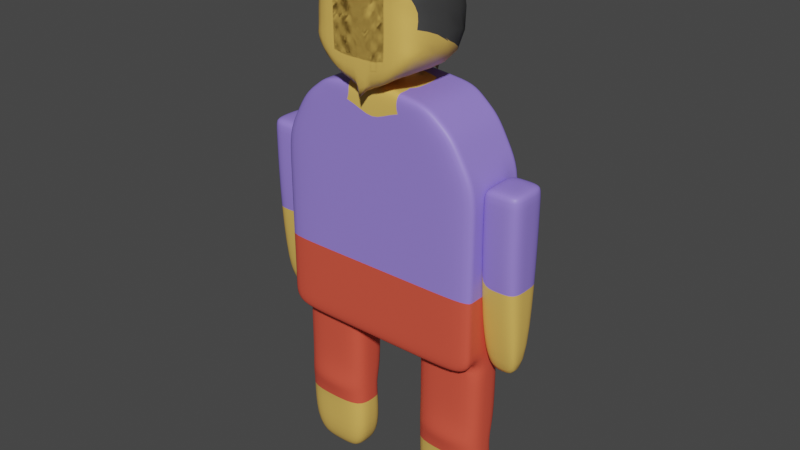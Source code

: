 # Source: HumanV1.blend  (saved by Blender 2.90.8; exported with 4.5.12 LTS)
import bpy
from mathutils import Matrix  # noqa: F401  (used for matrix-valued properties, if any)

bpy.ops.wm.read_factory_settings(use_empty=True)
scene = bpy.context.scene
scene.name = 'Scene'

# ---- collections
col_collection = bpy.data.collections.new('Collection'); scene.collection.children.link(col_collection)

# ---- materials (node trees are filled in below, after node groups)
mat_skin = bpy.data.materials.new('Skin')
mat_skin.alpha_threshold = 0.0
mat_skin.use_transparent_shadow = False
mat_skin.line_color = (0.0, 0.0, 0.0, 1.0)
mat_shirt = bpy.data.materials.new('Shirt')
mat_shirt.use_transparent_shadow = False
mat_pants = bpy.data.materials.new('Pants')
mat_pants.use_transparent_shadow = False
mat_material = bpy.data.materials.new('Material')
mat_material.use_transparent_shadow = False

# ---- material node trees
mat_skin.use_nodes = True; mat_skin.node_tree.nodes.clear()
_N = mat_skin.node_tree.nodes; _L = mat_skin.node_tree.links
n0 = _N.new('ShaderNodeOutputMaterial'); n0.name = 'Material Output'; n0.location = (300, 300)
n1 = _N.new('ShaderNodeBsdfPrincipled'); n1.name = 'Principled BSDF'; n1.location = (10, 300)
n1.distribution = 'GGX'
n1.subsurface_method = 'BURLEY'
n1.inputs[0].default_value = (0.8276, 0.5039, 0.112, 1.0)
n1.inputs[2].default_value = 0.4
n1.inputs[3].default_value = 1.45
n1.inputs[27].default_value = (0.0, 0.0, 0.0, 1.0)
n1.inputs[28].default_value = 1.0
_L.new(n1.outputs[0], n0.inputs[0])
n0.is_active_output = True
mat_shirt.use_nodes = True; mat_shirt.node_tree.nodes.clear()
_N = mat_shirt.node_tree.nodes; _L = mat_shirt.node_tree.links
n0 = _N.new('ShaderNodeBsdfPrincipled'); n0.name = 'Principled BSDF'; n0.location = (10, 300)
n0.distribution = 'GGX'
n0.subsurface_method = 'BURLEY'
n0.inputs[0].default_value = (0.3105, 0.2198, 0.8, 1.0)
n0.inputs[3].default_value = 1.45
n0.inputs[27].default_value = (0.0, 0.0, 0.0, 1.0)
n0.inputs[28].default_value = 1.0
n1 = _N.new('ShaderNodeOutputMaterial'); n1.name = 'Material Output'; n1.location = (300, 300)
_L.new(n0.outputs[0], n1.inputs[0])
n1.is_active_output = True
mat_pants.use_nodes = True; mat_pants.node_tree.nodes.clear()
_N = mat_pants.node_tree.nodes; _L = mat_pants.node_tree.links
n0 = _N.new('ShaderNodeBsdfPrincipled'); n0.name = 'Principled BSDF'; n0.location = (10, 300)
n0.distribution = 'GGX'
n0.subsurface_method = 'BURLEY'
n0.inputs[0].default_value = (0.8, 0.09083, 0.0518, 1.0)
n0.inputs[3].default_value = 1.45
n0.inputs[27].default_value = (0.0, 0.0, 0.0, 1.0)
n0.inputs[28].default_value = 1.0
n1 = _N.new('ShaderNodeOutputMaterial'); n1.name = 'Material Output'; n1.location = (300, 300)
_L.new(n0.outputs[0], n1.inputs[0])
n1.is_active_output = True
mat_material.use_nodes = True; mat_material.node_tree.nodes.clear()
_N = mat_material.node_tree.nodes; _L = mat_material.node_tree.links
n0 = _N.new('ShaderNodeBsdfPrincipled'); n0.name = 'Principled BSDF'; n0.location = (10, 300)
n0.distribution = 'GGX'
n0.subsurface_method = 'BURLEY'
n0.inputs[0].default_value = (0.05591, 0.05591, 0.05591, 1.0)
n0.inputs[3].default_value = 1.45
n0.inputs[27].default_value = (0.0, 0.0, 0.0, 1.0)
n0.inputs[28].default_value = 1.0
n1 = _N.new('ShaderNodeOutputMaterial'); n1.name = 'Material Output'; n1.location = (300, 300)
_L.new(n0.outputs[0], n1.inputs[0])
n1.is_active_output = True

# ---- world
world_world = bpy.data.worlds.new('World'); scene.world = world_world
world_world.use_nodes = True; world_world.node_tree.nodes.clear()
_N = world_world.node_tree.nodes; _L = world_world.node_tree.links
n0 = _N.new('ShaderNodeOutputWorld'); n0.name = 'World Output'; n0.location = (300, 300)
n1 = _N.new('ShaderNodeBackground'); n1.name = 'Background'; n1.location = (10, 300)
n1.inputs[0].default_value = (0.05088, 0.05088, 0.05088, 1.0)
_L.new(n1.outputs[0], n0.inputs[0])
n0.is_active_output = True
world_world.color = (0.05088, 0.05088, 0.05088)
world_world.use_sun_shadow = False
world_world.sun_shadow_jitter_overblur = 0.0

# ---- meshes
me_cube_001 = bpy.data.meshes.new('Cube.001')
me_cube_001.from_pydata([(0.1748, 0.2602, 1.969), (-0.1733, 0.2602, 1.969), (-0.1733, 0.5, 1.167), (0.1748, 0.5, 1.0), (-0.1733, 0.5, 1.0), (-0.1733, 0.5, 0.8005), (0.1748, 0.5, 1.167), (0.1, 0.1667, 0.8005), (0.06502, 0.4412, 0.0), (-0.06352, 0.4412, 0.0), (-0.06352, 0.2254, 0.0), (0.06502, 0.2254, 0.0), (-0.09852, 0.2602, 1.969), (0.1, 0.2602, 1.969), (0.1748, 0.5, 1.667), (0.1748, 0.5, 1.333), (-0.1733, 0.5, 1.667), (-0.1733, 0.5, 1.333), (-0.09852, 0.5, 1.0), (0.1, 0.5, 1.0), (-0.09852, 0.5, 1.333), (0.1, 0.5, 1.333), (-0.09852, 0.5, 1.667), (0.1, 0.5, 1.667), (-0.05667, 0.5, 1.404), (0.05817, 0.5, 1.404), (-0.05667, 0.5, 1.596), (0.05817, 0.5, 1.596), (-0.05667, 0.5, 1.404), (0.05817, 0.5, 1.404), (-0.05667, 0.5, 1.596), (0.05817, 0.5, 1.596), (-0.0443, 0.5, 0.8005), (0.0458, 0.5, 0.8005), (-0.09852, 0.5, 1.667), (0.1, 0.5, 1.667), (0.1748, 0.0, 2.0), (-0.1733, 0.0, 2.0), (-0.1733, 0.0, 1.0), (0.1748, 0.0, 1.333), (0.1748, 0.0, 1.667), (-0.1733, 0.0, 1.333), (-0.1733, 0.0, 1.667), (0.1, 0.0, 2.0), (-0.09852, 0.0, 2.0), (-0.1733, 0.0, 0.8005), (0.1748, 0.0, 0.8005), (-0.09852, 0.0, 0.8005), (0.1, 0.0, 0.8005), (-0.09852, 0.1667, 0.8005), (-0.0443, 0.6661, 0.8005), (0.0458, 0.6661, 0.8005), (-0.09852, 0.6661, 1.667), (0.1, 0.6661, 1.667), (0.1748, 0.3907, 1.865), (-0.1733, 0.3907, 1.865), (-0.09852, 0.3907, 1.865), (0.1, 0.3907, 1.865), (0.1748, 0.0, 1.775), (-0.1733, 0.0, 1.833), (0.1748, 0.5, 0.8005), (0.1748, 0.0, 1.0), (0.1, 0.5, 0.8005), (0.1374, 0.2602, 1.969), (-0.09852, 0.5, 0.8005), (-0.1733, 0.1301, 1.984), (0.1374, 0.5, 1.0), (-0.1733, 0.25, 1.0), (-0.1733, 0.5, 0.9003), (0.0007505, 0.4412, 0.0), (-0.06352, 0.3333, 0.0), (0.06502, 0.3333, 0.0), (0.0007505, 0.2254, 0.0), (0.1, 0.1667, 0.4003), (-0.1359, 0.2602, 1.969), (0.0007505, 0.2602, 1.969), (0.1748, 0.4453, 1.766), (0.1748, 0.5, 1.5), (-0.1733, 0.4453, 1.766), (-0.1733, 0.5, 1.5), (-0.1359, 0.5, 1.0), (0.0007505, 0.5, 1.0), (0.1374, 0.5, 1.333), (-0.1359, 0.5, 1.333), (0.0007505, 0.5, 1.333), (0.1374, 0.5, 1.667), (-0.1359, 0.5, 1.667), (0.0007505, 0.5, 1.667), (-0.09852, 0.5, 1.167), (0.1, 0.5, 1.167), (-0.09852, 0.5, 1.5), (0.1, 0.5, 1.5), (-0.09852, 0.4453, 1.766), (0.1, 0.4453, 1.766), (-0.1733, 0.25, 1.333), (-0.1733, 0.25, 1.667), (0.0007505, 0.5, 1.404), (0.0007505, 0.5, 1.596), (-0.05667, 0.5, 1.5), (0.05817, 0.5, 1.5), (-0.07759, 0.5, 1.368), (0.07909, 0.5, 1.368), (0.07909, 0.5, 1.632), (-0.07759, 0.5, 1.632), (0.0007505, 0.5, 1.404), (0.0007505, 0.5, 1.596), (-0.05667, 0.5, 1.5), (0.05817, 0.5, 1.5), (0.0007505, 0.5, 0.8005), (0.0007505, 0.5, 1.667), (-0.09852, 0.5, 1.234), (0.1, 0.5, 1.234), (-0.07759, 0.5, 1.632), (-0.07759, 0.5, 1.102), (0.07909, 0.5, 1.102), (0.07909, 0.5, 1.632), (0.1748, 0.1301, 1.984), (0.1748, 0.0, 1.167), (0.1748, 0.25, 1.333), (0.1748, 0.25, 1.667), (0.1, 0.1301, 1.984), (-0.09852, 0.1301, 1.984), (0.05328, 0.05458, 2.101), (0.1374, 0.0, 2.0), (-0.1733, 0.0, 1.5), (-0.1733, 0.0, 1.167), (0.1748, 0.0, 1.5), (0.1748, 0.0, 1.75), (-0.1733, 0.0, 1.75), (-0.1359, 0.0, 2.0), (0.1, 0.08333, 0.8005), (0.1374, 0.0, 0.8005), (0.0007505, 0.0, 0.8005), (-0.1359, 0.0, 0.8005), (-0.06187, 0.1667, 0.4003), (-0.1733, 0.0, 0.9003), (0.0007505, 0.6661, 0.8005), (0.0007505, 0.6661, 1.667), (-0.09852, 0.6661, 1.234), (0.1, 0.6661, 1.234), (-0.0443, 0.583, 0.8005), (-0.09852, 0.583, 1.667), (0.0458, 0.583, 0.8005), (0.1, 0.583, 1.667), (0.1748, 0.3255, 1.917), (-0.1733, 0.3255, 1.917), (-0.09852, 0.3255, 1.917), (0.1, 0.3255, 1.917), (0.1748, 0.0, 1.807), (-0.1733, 0.0, 1.917), (0.1748, 0.1953, 1.849), (0.0007505, 0.3907, 1.865), (-0.1359, 0.3907, 1.865), (0.1374, 0.3907, 1.865), (-0.1733, 0.1953, 1.849), (0.1374, 0.5, 0.8005), (0.1748, 0.5, 0.9003), (0.1, 0.25, 0.8005), (0.1, 0.3333, 0.8005), (0.0007505, 0.1667, 0.8005), (0.1748, 0.25, 1.0), (0.1, 0.5, 0.4003), (-0.09852, 0.08333, 0.8005), (0.1748, 0.25, 0.8005), (0.1748, 0.0, 0.9003), (-0.1359, 0.5, 0.8005), (0.0007505, 0.5, 0.8005), (-0.09852, 0.3333, 0.8005), (-0.1733, 0.25, 0.8005), (-0.06187, 0.5, 0.4003), (-0.09852, 0.25, 0.8005), (-0.1733, 0.2227, 1.758), (0.1374, 0.4453, 1.766), (-0.1359, 0.4453, 1.766), (0.0007505, 0.4453, 1.766), (0.1748, 0.2227, 1.758), (0.0007505, 0.6661, 1.234), (0.0007505, 0.583, 1.667), (0.1, 0.583, 1.234), (0.0007505, 0.583, 0.8005), (-0.1733, 0.25, 0.9003), (0.0007505, 0.08333, 0.8005), (-0.1359, 0.1301, 1.984), (0.1748, 0.0981, 1.917), (0.1748, 0.25, 1.167), (0.1748, 0.25, 1.5), (0.1374, 0.1301, 1.984), (0.0007505, 0.5, 1.632), (0.07909, 0.5, 1.367), (0.0007505, 0.5, 1.102), (0.0007505, 0.1301, 1.984), (-0.09852, 0.583, 1.234), (-0.07759, 0.5, 1.367), (-0.07759, 0.5, 1.5), (0.0007505, 0.5, 1.632), (0.07909, 0.5, 1.5), (-0.1733, 0.25, 1.5), (-0.1733, 0.25, 1.167), (0.0007505, 0.3255, 1.917), (-0.1359, 0.3255, 1.917), (0.0007505, 0.5, 1.368), (-0.1359, 0.5, 1.5), (0.0007505, 0.5, 1.167), (-0.1359, 0.5, 1.167), (0.1374, 0.5, 1.5), (0.1374, 0.5, 1.167), (0.1506, 0.3333, 0.4003), (0.0007505, 0.5, 0.4003), (0.0007505, 0.1667, 0.4003), (0.0007505, 0.3333, 0.0), (0.1748, 0.25, 0.9003), (-0.1359, 0.25, 0.8005), (-0.06187, 0.3333, 0.4003), (0.1374, 0.25, 0.8005), (0.1374, 0.3255, 1.917), (-0.1733, 0.1627, 1.917), (0.1374, 0.5, 0.9003), (-0.1359, 0.5, 0.9003), (0.1, 0.5, 0.9003), (0.0007506, 0.5, 0.9003), (-0.09852, 0.5, 0.9003), (-0.05667, 0.5, 1.587), (0.05817, 0.5, 1.587), (-0.09852, 0.5, 1.623), (0.1, 0.5, 1.623), (-0.09852, 0.6661, 1.623), (0.1, 0.6661, 1.623), (0.0007505, 0.6661, 1.623), (0.1, 0.583, 1.623), (0.07909, 0.5, 1.605), (-0.09852, 0.583, 1.623), (-0.07759, 0.5, 1.605), (0.1, 0.1667, 0.485), (-0.09852, 0.1667, 0.485), (0.1, 0.5, 0.485), (-0.09852, 0.5, 0.485), (0.1, 0.3333, 0.485), (0.0007505, 0.5, 0.485), (0.0007505, 0.1667, 0.485), (-0.09852, 0.3333, 0.485), (0.1, 0.5, 0.3372), (-0.06187, 0.5, 0.3372), (0.1, 0.1667, 0.3372), (-0.06187, 0.1667, 0.3372), (0.1, 0.3333, 0.3372), (0.0007505, 0.5, 0.3372), (0.0007505, 0.1667, 0.3372), (-0.06187, 0.3333, 0.3372), (0.1, 0.1667, 0.7091), (-0.09852, 0.1667, 0.7091), (0.1, 0.5, 0.7091), (-0.09852, 0.5, 0.7091), (0.1, 0.3333, 0.7091), (0.0007505, 0.5, 0.7091), (0.0007505, 0.1667, 0.7091), (-0.09852, 0.3333, 0.7091), (0.1, 0.5, 0.1164), (-0.08587, 0.5, 0.1164), (0.1, 0.3333, 0.1164), (0.0007505, 0.5, 0.1164), (0.0007505, 0.1667, 0.1164), (-0.08587, 0.3333, 0.1164), (0.1, 0.1667, 0.1164), (-0.08587, 0.1667, 0.1164), (0.03727, 0.05458, 1.984), (0.03727, 0.0, 2.0), (-0.03577, 0.05458, 1.984), (-0.03577, 0.0, 2.0), (0.0007505, 0.05458, 1.984), (0.05328, 0.0, 2.101), (-0.05178, 0.05458, 2.101), (-0.05178, 0.0, 2.101), (-0.25, -0.2715, 1.943), (0.0007505, 0.05458, 2.101), (0.05328, 0.089, 2.101), (0.05328, 0.0, 2.101), (-0.05178, 0.089, 2.101), (-0.05178, 0.0, 2.101), (0.0007505, 0.0, 2.101), (0.0007505, 0.089, 2.101), (-0.25, -0.2715, 2.608), (-0.25, 0.2715, 1.943), (-0.25, 0.2715, 2.608), (0.25, -0.2715, 2.139), (0.25, -0.2715, 2.479), (0.25, 0.2715, 2.139), (0.25, 0.2715, 2.479), (0.25, 0.2715, 2.285), (0.25, 0.0, 1.962), (0.25, 0.0, 2.543), (0.25, -0.2715, 2.285), (0.25, 0.0, 2.285), (0.25, 0.2715, 2.199), (0.25, 0.09244, 1.943), (0.25, -0.125, 2.543), (0.25, -0.2715, 2.199), (0.25, 0.2715, 2.382), (0.25, -0.09244, 1.943), (0.25, 0.125, 2.543), (0.25, -0.2715, 2.382), (0.25, -0.125, 2.285), (0.25, 0.125, 2.285), (0.25, 0.0, 2.124), (0.25, 0.0, 2.446), (0.25, 0.125, 2.446), (0.25, 0.125, 2.124), (0.25, -0.125, 2.124), (0.25, -0.125, 2.446), (0.01186, 0.2715, 2.212), (-0.01917, -0.2715, 2.215), (-0.25, 0.0, 1.943), (-0.25, 0.0, 2.608)], [], [(215, 65, 1, 145), (214, 63, 0, 144), (5, 68, 217, 165), (213, 131, 48, 157), (255, 167, 64, 251), (211, 165, 64, 170), (210, 164, 46, 163), (209, 71, 11, 72), (260, 263, 10, 72), (259, 256, 8, 69), (258, 262, 11, 71), (205, 82, 15, 6), (204, 85, 14, 77), (203, 83, 20, 88), (202, 84, 21, 89), (201, 86, 22, 90), (200, 100, 24, 96), (199, 74, 12, 146), (198, 75, 13, 147), (197, 94, 17, 2), (196, 95, 16, 79), (195, 101, 25, 99), (194, 102, 27, 97), (193, 103, 26, 98), (231, 112, 34, 223), (230, 141, 52, 225), (43, 120, 264, 265), (189, 113, 32, 108), (188, 114, 33, 111), (187, 115, 35, 109), (186, 120, 43, 123), (185, 119, 40, 126), (184, 117, 61, 160), (183, 116, 36, 148), (182, 65, 37, 129), (181, 130, 48, 132), (180, 68, 5, 168), (95, 171, 78, 16), (179, 140, 50, 136), (178, 142, 51, 139), (177, 143, 53, 137), (227, 225, 52, 137), (175, 150, 58, 127), (174, 151, 57, 93), (173, 152, 56, 92), (172, 153, 54, 76), (171, 154, 55, 78), (42, 128, 171, 95), (128, 59, 154, 171), (85, 172, 76, 14), (23, 93, 172, 85), (93, 57, 153, 172), (86, 173, 92, 22), (16, 78, 173, 86), (78, 55, 152, 173), (87, 174, 93, 23), (22, 92, 174, 87), (92, 56, 151, 174), (119, 175, 127, 40), (14, 76, 175, 119), (76, 54, 150, 175), (226, 227, 137, 53), (51, 136, 176, 139), (136, 50, 138, 176), (141, 177, 137, 52), (34, 109, 177, 141), (109, 35, 143, 177), (228, 178, 139, 226), (224, 111, 178, 228), (111, 33, 142, 178), (142, 179, 136, 51), (33, 108, 179, 142), (108, 32, 140, 179), (135, 180, 168, 45), (38, 67, 180, 135), (67, 4, 68, 180), (162, 181, 132, 47), (49, 159, 181, 162), (159, 7, 130, 181), (121, 182, 129, 44), (12, 74, 182, 121), (74, 1, 65, 182), (150, 183, 148, 58), (54, 144, 183, 150), (144, 0, 116, 183), (6, 184, 160, 3), (15, 118, 184, 6), (118, 39, 117, 184), (118, 185, 126, 39), (15, 77, 185, 118), (77, 14, 119, 185), (116, 186, 123, 36), (0, 63, 186, 116), (63, 13, 120, 186), (112, 187, 109, 34), (30, 105, 187, 112), (105, 31, 115, 187), (229, 188, 111, 224), (222, 107, 188, 229), (107, 29, 114, 188), (114, 189, 108, 33), (29, 104, 189, 114), (104, 28, 113, 189), (120, 190, 268, 264), (13, 75, 190, 120), (75, 12, 121, 190), (140, 191, 138, 50), (32, 110, 191, 140), (223, 34, 141, 230), (113, 192, 110, 32), (28, 106, 192, 113), (221, 30, 112, 231), (100, 193, 98, 24), (20, 90, 193, 100), (90, 22, 103, 193), (103, 194, 97, 26), (22, 87, 194, 103), (87, 23, 102, 194), (102, 195, 99, 27), (23, 91, 195, 102), (91, 21, 101, 195), (94, 196, 79, 17), (41, 124, 196, 94), (124, 42, 95, 196), (67, 197, 2, 4), (38, 125, 197, 67), (125, 41, 94, 197), (151, 198, 147, 57), (56, 146, 198, 151), (146, 12, 75, 198), (152, 199, 146, 56), (55, 145, 199, 152), (145, 1, 74, 199), (101, 200, 96, 25), (21, 84, 200, 101), (84, 20, 100, 200), (83, 201, 90, 20), (17, 79, 201, 83), (79, 16, 86, 201), (81, 202, 89, 19), (18, 88, 202, 81), (88, 20, 84, 202), (80, 203, 88, 18), (4, 2, 203, 80), (2, 17, 83, 203), (82, 204, 77, 15), (21, 91, 204, 82), (91, 23, 85, 204), (66, 205, 6, 3), (19, 89, 205, 66), (89, 21, 82, 205), (256, 258, 71, 8), (234, 236, 206, 161), (236, 232, 73, 206), (257, 259, 69, 9), (235, 237, 207, 169), (237, 234, 161, 207), (262, 260, 72, 11), (232, 238, 208, 73), (238, 233, 134, 208), (70, 209, 72, 10), (9, 69, 209, 70), (69, 8, 71, 209), (156, 210, 163, 60), (3, 160, 210, 156), (160, 61, 164, 210), (133, 211, 170, 47), (45, 168, 211, 133), (168, 5, 165, 211), (247, 212, 169, 241), (243, 134, 212, 247), (249, 49, 167, 255), (155, 213, 157, 62), (60, 163, 213, 155), (163, 46, 131, 213), (153, 214, 144, 54), (57, 147, 214, 153), (147, 13, 63, 214), (154, 215, 145, 55), (59, 149, 215, 154), (149, 37, 65, 215), (165, 217, 220, 64), (155, 216, 156, 60), (216, 218, 19, 66), (156, 216, 66, 3), (217, 68, 4, 80), (64, 220, 219, 166), (166, 219, 218, 62), (62, 218, 216, 155), (19, 218, 219, 81), (81, 219, 220, 18), (18, 220, 217, 80), (106, 221, 231, 192), (110, 223, 230, 191), (31, 222, 229, 115), (115, 229, 224, 35), (35, 224, 228, 143), (143, 228, 226, 53), (139, 176, 227, 226), (176, 138, 225, 227), (191, 230, 225, 138), (192, 231, 223, 110), (134, 233, 239, 212), (254, 249, 233, 238), (248, 254, 238, 232), (253, 250, 234, 237), (251, 253, 237, 235), (252, 248, 232, 236), (250, 252, 236, 234), (212, 239, 235, 169), (263, 243, 247, 261), (261, 247, 241, 257), (73, 208, 246, 242), (169, 207, 245, 241), (161, 206, 244, 240), (206, 73, 242, 244), (207, 161, 240, 245), (208, 134, 243, 246), (62, 158, 252, 250), (158, 7, 248, 252), (64, 166, 253, 251), (166, 62, 250, 253), (7, 159, 254, 248), (159, 49, 249, 254), (233, 249, 255, 239), (239, 255, 251, 235), (70, 261, 257, 9), (10, 263, 261, 70), (242, 246, 260, 262), (241, 245, 259, 257), (240, 244, 258, 256), (244, 242, 262, 258), (245, 240, 256, 259), (246, 243, 263, 260), (264, 268, 273, 122), (265, 264, 122, 269), (190, 121, 266, 268), (121, 44, 267, 266), (122, 273, 279, 274), (269, 122, 274, 275), (266, 267, 271, 270), (268, 266, 270, 273), (279, 276, 277, 278), (274, 279, 278, 275), (270, 271, 277, 276), (273, 270, 276, 279), (310, 311, 282, 281), (281, 308, 287, 292, 285), (307, 294, 284, 299), (283, 295, 290, 309, 272), (281, 285, 293, 288, 297, 283, 272, 310), (286, 282, 311, 289, 298), (306, 300, 290, 295), (305, 301, 291, 302), (304, 298, 289, 303), (301, 304, 303, 291), (287, 296, 304, 301), (296, 286, 298, 304), (293, 305, 302, 288), (285, 292, 305, 293), (292, 287, 301, 305), (297, 306, 295, 283), (288, 302, 306, 297), (302, 291, 300, 306), (300, 307, 299, 290), (291, 303, 307, 300), (303, 289, 294, 307), (287, 308, 281, 282, 286, 296), (272, 309, 290, 299, 284, 280), (272, 280, 311, 310), (289, 311, 280, 284, 294)])
me_cube_001.polygons.foreach_set('use_smooth', [True] * 271)
me_cube_001.polygons.foreach_set('material_index', [1, 1, 2, 2, 2, 2, 2, 0, 0, 0, 0, 1, 1, 1, 1, 1, 1, 1, 1, 1, 1, 1, 1, 1, 1, 1, 0, 0, 0, 1, 0, 1, 2, 0, 1, 2, 2, 1, 0, 0, 1, 1, 1, 1, 1, 1, 1, 1, 1, 1, 1, 1, 1, 1, 1, 1, 1, 1, 1, 1, 1, 1, 0, 0, 1, 1, 1, 1, 1, 0, 0, 0, 0, 2, 2, 2, 2, 2, 2, 1, 1, 1, 1, 1, 1, 2, 1, 1, 1, 1, 1, 0, 1, 1, 1, 1, 1, 1, 1, 0, 0, 0, 0, 0, 1, 1, 0, 0, 1, 0, 0, 1, 1, 1, 1, 1, 1, 1, 1, 1, 1, 1, 1, 1, 2, 2, 1, 1, 1, 1, 1, 1, 1, 1, 1, 1, 1, 1, 1, 2, 2, 1, 2, 2, 1, 1, 1, 1, 2, 2, 1, 0, 2, 2, 0, 2, 2, 0, 2, 2, 0, 0, 0, 2, 2, 2, 2, 2, 2, 2, 2, 2, 2, 2, 2, 1, 1, 1, 1, 1, 1, 2, 2, 2, 2, 2, 2, 2, 2, 2, 2, 2, 1, 1, 1, 1, 1, 1, 1, 1, 1, 1, 2, 2, 2, 2, 2, 2, 2, 2, 0, 0, 2, 2, 2, 2, 2, 2, 2, 2, 2, 2, 2, 2, 2, 2, 0, 0, 0, 0, 0, 0, 0, 0, 0, 0, 0, 0, 0, 0, 0, 0, 0, 0, 0, 0, 3, 0, 3, 0, 0, 3, 0, 0, 3, 0, 0, 3, 0, 0, 0, 0, 0, 0, 0, 0, 3, 3, 3, 3, 3])
_uv = me_cube_001.uv_layers.new(name='UVMap')
_uv.uv.foreach_set('vector', [0.6146, 0.1875, 0.625, 0.1875, 0.625, 0.25, 0.6146, 0.25, 0.6146, 0.4583, 0.625, 0.4583, 0.625, 0.5, 0.6146, 0.5, 0.375, 0.25, 0.4375, 0.25, 0.4375, 0.2917, 0.375, 0.2917, 0.5417, 0.5625, 0.5417, 0.625, 0.5417, 0.625, 0.5417, 0.5625, 0.2917, 0.4583, 0.2917, 0.4583, 0.375, 0.3333, 0.375, 0.3333, 0.5, 0.1875, 0.5, 0.25, 0.5, 0.25, 0.5, 0.1875, 0.5417, 0.5625, 0.5417, 0.625, 0.5417, 0.625, 0.5417, 0.5625, 0.25, 0.5417, 0.2917, 0.5417, 0.2917, 0.5833, 0.25, 0.5833, 0.25, 0.5833, 0.2083, 0.5833, 0.2083, 0.5833, 0.25, 0.5833, 0.375, 0.375, 0.375, 0.4167, 0.375, 0.4167, 0.375, 0.375, 0.2917, 0.5417, 0.2917, 0.5833, 0.2917, 0.5833, 0.2917, 0.5417, 0.5208, 0.4583, 0.5417, 0.4583, 0.5417, 0.5, 0.5208, 0.5, 0.5625, 0.4583, 0.5833, 0.4583, 0.5833, 0.5, 0.5625, 0.5, 0.5208, 0.2917, 0.5417, 0.2917, 0.5417, 0.3333, 0.5208, 0.3333, 0.5208, 0.375, 0.5417, 0.375, 0.5417, 0.4167, 0.5208, 0.4167, 0.5625, 0.2917, 0.5833, 0.2917, 0.5833, 0.3333, 0.5625, 0.3333, 0.5417, 0.375, 0.5417, 0.3333, 0.5417, 0.3333, 0.5417, 0.375, 0.6146, 0.2917, 0.625, 0.2917, 0.625, 0.3333, 0.6146, 0.3333, 0.6146, 0.375, 0.625, 0.375, 0.625, 0.4167, 0.6146, 0.4167, 0.5208, 0.1875, 0.5417, 0.1875, 0.5417, 0.25, 0.5208, 0.25, 0.5625, 0.1875, 0.5833, 0.1875, 0.5833, 0.25, 0.5625, 0.25, 0.5625, 0.4167, 0.5417, 0.4167, 0.5417, 0.4167, 0.5625, 0.4167, 0.5833, 0.375, 0.5833, 0.4167, 0.5833, 0.4167, 0.5833, 0.375, 0.5625, 0.3333, 0.5833, 0.3333, 0.5833, 0.3333, 0.5625, 0.3333, 0.5812, 0.3333, 0.5833, 0.3333, 0.5833, 0.3333, 0.5812, 0.3333, 0.5812, 0.3333, 0.5833, 0.3333, 0.5833, 0.3333, 0.5812, 0.3333, 0.7083, 0.625, 0.7083, 0.5625, 0.7083, 0.5625, 0.7083, 0.625, 0.5417, 0.375, 0.5417, 0.3333, 0.5417, 0.3333, 0.5417, 0.375, 0.5625, 0.4167, 0.5417, 0.4167, 0.5417, 0.4167, 0.5625, 0.4167, 0.5833, 0.375, 0.5833, 0.4167, 0.5833, 0.4167, 0.5833, 0.375, 0.6667, 0.5625, 0.7083, 0.5625, 0.7083, 0.625, 0.6667, 0.625, 0.5625, 0.5625, 0.5833, 0.5625, 0.5833, 0.625, 0.5625, 0.625, 0.5417, 0.5625, 0.5417, 0.625, 0.5417, 0.625, 0.5417, 0.5625, 0.6146, 0.5625, 0.625, 0.5625, 0.625, 0.625, 0.6146, 0.625, 0.8333, 0.5625, 0.875, 0.5625, 0.875, 0.625, 0.8333, 0.625, 0.25, 0.6042, 0.2917, 0.6042, 0.2917, 0.625, 0.25, 0.625, 0.5, 0.1875, 0.5, 0.25, 0.5, 0.25, 0.5, 0.1875, 0.5833, 0.1875, 0.5938, 0.1875, 0.5938, 0.25, 0.5833, 0.25, 0.5417, 0.375, 0.5417, 0.3333, 0.5417, 0.3333, 0.5417, 0.375, 0.5625, 0.4167, 0.5417, 0.4167, 0.5417, 0.4167, 0.5625, 0.4167, 0.5833, 0.375, 0.5833, 0.4167, 0.5833, 0.4167, 0.5833, 0.375, 0.5812, 0.375, 0.5812, 0.3333, 0.5833, 0.3333, 0.5833, 0.375, 0.5938, 0.5625, 0.6042, 0.5625, 0.6042, 0.625, 0.5938, 0.625, 0.5938, 0.375, 0.6042, 0.375, 0.6042, 0.4167, 0.5938, 0.4167, 0.5938, 0.2917, 0.6042, 0.2917, 0.6042, 0.3333, 0.5938, 0.3333, 0.5938, 0.4583, 0.6042, 0.4583, 0.6042, 0.5, 0.5938, 0.5, 0.5938, 0.1875, 0.6042, 0.1875, 0.6042, 0.25, 0.5938, 0.25, 0.5833, 0.125, 0.5938, 0.125, 0.5938, 0.1875, 0.5833, 0.1875, 0.5938, 0.125, 0.6042, 0.125, 0.6042, 0.1875, 0.5938, 0.1875, 0.5833, 0.4583, 0.5938, 0.4583, 0.5938, 0.5, 0.5833, 0.5, 0.5833, 0.4167, 0.5938, 0.4167, 0.5938, 0.4583, 0.5833, 0.4583, 0.5938, 0.4167, 0.6042, 0.4167, 0.6042, 0.4583, 0.5938, 0.4583, 0.5833, 0.2917, 0.5938, 0.2917, 0.5938, 0.3333, 0.5833, 0.3333, 0.5833, 0.25, 0.5938, 0.25, 0.5938, 0.2917, 0.5833, 0.2917, 0.5938, 0.25, 0.6042, 0.25, 0.6042, 0.2917, 0.5938, 0.2917, 0.5833, 0.375, 0.5938, 0.375, 0.5938, 0.4167, 0.5833, 0.4167, 0.5833, 0.3333, 0.5938, 0.3333, 0.5938, 0.375, 0.5833, 0.375, 0.5938, 0.3333, 0.6042, 0.3333, 0.6042, 0.375, 0.5938, 0.375, 0.5833, 0.5625, 0.5938, 0.5625, 0.5938, 0.625, 0.5833, 0.625, 0.5833, 0.5, 0.5938, 0.5, 0.5938, 0.5625, 0.5833, 0.5625, 0.5938, 0.5, 0.6042, 0.5, 0.6042, 0.5625, 0.5938, 0.5625, 0.5812, 0.4167, 0.5812, 0.375, 0.5833, 0.375, 0.5833, 0.4167, 0.5417, 0.4167, 0.5417, 0.375, 0.5625, 0.375, 0.5625, 0.4167, 0.5417, 0.375, 0.5417, 0.3333, 0.5625, 0.3333, 0.5625, 0.375, 0.5833, 0.3333, 0.5833, 0.375, 0.5833, 0.375, 0.5833, 0.3333, 0.5833, 0.3333, 0.5833, 0.375, 0.5833, 0.375, 0.5833, 0.3333, 0.5833, 0.375, 0.5833, 0.4167, 0.5833, 0.4167, 0.5833, 0.375, 0.5812, 0.4167, 0.5625, 0.4167, 0.5625, 0.4167, 0.5812, 0.4167, 0.5812, 0.4167, 0.5625, 0.4167, 0.5625, 0.4167, 0.5812, 0.4167, 0.5625, 0.4167, 0.5417, 0.4167, 0.5417, 0.4167, 0.5625, 0.4167, 0.5417, 0.4167, 0.5417, 0.375, 0.5417, 0.375, 0.5417, 0.4167, 0.5417, 0.4167, 0.5417, 0.375, 0.5417, 0.375, 0.5417, 0.4167, 0.5417, 0.375, 0.5417, 0.3333, 0.5417, 0.3333, 0.5417, 0.375, 0.5, 0.125, 0.5, 0.1875, 0.5, 0.1875, 0.5, 0.125, 0.5, 0.125, 0.5, 0.1875, 0.5, 0.1875, 0.5, 0.125, 0.5, 0.1875, 0.5, 0.25, 0.5, 0.25, 0.5, 0.1875, 0.2083, 0.6042, 0.25, 0.6042, 0.25, 0.625, 0.2083, 0.625, 0.2083, 0.5833, 0.25, 0.5833, 0.25, 0.6042, 0.2083, 0.6042, 0.25, 0.5833, 0.2917, 0.5833, 0.2917, 0.6042, 0.25, 0.6042, 0.7917, 0.5625, 0.8333, 0.5625, 0.8333, 0.625, 0.7917, 0.625, 0.7917, 0.5, 0.8333, 0.5, 0.8333, 0.5625, 0.7917, 0.5625, 0.8333, 0.5, 0.875, 0.5, 0.875, 0.5625, 0.8333, 0.5625, 0.6042, 0.5625, 0.6146, 0.5625, 0.6146, 0.625, 0.6042, 0.625, 0.6042, 0.5, 0.6146, 0.5, 0.6146, 0.5625, 0.6042, 0.5625, 0.6146, 0.5, 0.625, 0.5, 0.625, 0.5625, 0.6146, 0.5625, 0.5417, 0.5, 0.5417, 0.5625, 0.5417, 0.5625, 0.5417, 0.5, 0.5417, 0.5, 0.5417, 0.5625, 0.5417, 0.5625, 0.5417, 0.5, 0.5417, 0.5625, 0.5417, 0.625, 0.5417, 0.625, 0.5417, 0.5625, 0.5417, 0.5625, 0.5625, 0.5625, 0.5625, 0.625, 0.5417, 0.625, 0.5417, 0.5, 0.5625, 0.5, 0.5625, 0.5625, 0.5417, 0.5625, 0.5625, 0.5, 0.5833, 0.5, 0.5833, 0.5625, 0.5625, 0.5625, 0.625, 0.5625, 0.6667, 0.5625, 0.6667, 0.625, 0.625, 0.625, 0.625, 0.5, 0.6667, 0.5, 0.6667, 0.5625, 0.625, 0.5625, 0.6667, 0.5, 0.7083, 0.5, 0.7083, 0.5625, 0.6667, 0.5625, 0.5833, 0.3333, 0.5833, 0.375, 0.5833, 0.375, 0.5833, 0.3333, 0.5833, 0.3333, 0.5833, 0.375, 0.5833, 0.375, 0.5833, 0.3333, 0.5833, 0.375, 0.5833, 0.4167, 0.5833, 0.4167, 0.5833, 0.375, 0.5812, 0.4167, 0.5625, 0.4167, 0.5625, 0.4167, 0.5812, 0.4167, 0.5812, 0.4167, 0.5625, 0.4167, 0.5625, 0.4167, 0.5812, 0.4167, 0.5625, 0.4167, 0.5417, 0.4167, 0.5417, 0.4167, 0.5625, 0.4167, 0.5417, 0.4167, 0.5417, 0.375, 0.5417, 0.375, 0.5417, 0.4167, 0.5417, 0.4167, 0.5417, 0.375, 0.5417, 0.375, 0.5417, 0.4167, 0.5417, 0.375, 0.5417, 0.3333, 0.5417, 0.3333, 0.5417, 0.375, 0.7083, 0.5625, 0.75, 0.5625, 0.75, 0.5625, 0.7083, 0.5625, 0.7083, 0.5, 0.75, 0.5, 0.75, 0.5625, 0.7083, 0.5625, 0.75, 0.5, 0.7917, 0.5, 0.7917, 0.5625, 0.75, 0.5625, 0.5417, 0.3333, 0.5625, 0.3333, 0.5625, 0.3333, 0.5417, 0.3333, 0.5417, 0.3333, 0.5625, 0.3333, 0.5625, 0.3333, 0.5417, 0.3333, 0.5812, 0.3333, 0.5833, 0.3333, 0.5833, 0.3333, 0.5812, 0.3333, 0.5417, 0.3333, 0.5625, 0.3333, 0.5625, 0.3333, 0.5417, 0.3333, 0.5417, 0.3333, 0.5625, 0.3333, 0.5625, 0.3333, 0.5417, 0.3333, 0.5812, 0.3333, 0.5833, 0.3333, 0.5833, 0.3333, 0.5812, 0.3333, 0.5417, 0.3333, 0.5625, 0.3333, 0.5625, 0.3333, 0.5417, 0.3333, 0.5417, 0.3333, 0.5625, 0.3333, 0.5625, 0.3333, 0.5417, 0.3333, 0.5625, 0.3333, 0.5833, 0.3333, 0.5833, 0.3333, 0.5625, 0.3333, 0.5833, 0.3333, 0.5833, 0.375, 0.5833, 0.375, 0.5833, 0.3333, 0.5833, 0.3333, 0.5833, 0.375, 0.5833, 0.375, 0.5833, 0.3333, 0.5833, 0.375, 0.5833, 0.4167, 0.5833, 0.4167, 0.5833, 0.375, 0.5833, 0.4167, 0.5625, 0.4167, 0.5625, 0.4167, 0.5833, 0.4167, 0.5833, 0.4167, 0.5625, 0.4167, 0.5625, 0.4167, 0.5833, 0.4167, 0.5625, 0.4167, 0.5417, 0.4167, 0.5417, 0.4167, 0.5625, 0.4167, 0.5417, 0.1875, 0.5625, 0.1875, 0.5625, 0.25, 0.5417, 0.25, 0.5417, 0.125, 0.5625, 0.125, 0.5625, 0.1875, 0.5417, 0.1875, 0.5625, 0.125, 0.5833, 0.125, 0.5833, 0.1875, 0.5625, 0.1875, 0.5, 0.1875, 0.5208, 0.1875, 0.5208, 0.25, 0.5, 0.25, 0.5, 0.125, 0.5208, 0.125, 0.5208, 0.1875, 0.5, 0.1875, 0.5208, 0.125, 0.5417, 0.125, 0.5417, 0.1875, 0.5208, 0.1875, 0.6042, 0.375, 0.6146, 0.375, 0.6146, 0.4167, 0.6042, 0.4167, 0.6042, 0.3333, 0.6146, 0.3333, 0.6146, 0.375, 0.6042, 0.375, 0.6146, 0.3333, 0.625, 0.3333, 0.625, 0.375, 0.6146, 0.375, 0.6042, 0.2917, 0.6146, 0.2917, 0.6146, 0.3333, 0.6042, 0.3333, 0.6042, 0.25, 0.6146, 0.25, 0.6146, 0.2917, 0.6042, 0.2917, 0.6146, 0.25, 0.625, 0.25, 0.625, 0.2917, 0.6146, 0.2917, 0.5417, 0.4167, 0.5417, 0.375, 0.5417, 0.375, 0.5417, 0.4167, 0.5417, 0.4167, 0.5417, 0.375, 0.5417, 0.375, 0.5417, 0.4167, 0.5417, 0.375, 0.5417, 0.3333, 0.5417, 0.3333, 0.5417, 0.375, 0.5417, 0.2917, 0.5625, 0.2917, 0.5625, 0.3333, 0.5417, 0.3333, 0.5417, 0.25, 0.5625, 0.25, 0.5625, 0.2917, 0.5417, 0.2917, 0.5625, 0.25, 0.5833, 0.25, 0.5833, 0.2917, 0.5625, 0.2917, 0.5, 0.375, 0.5208, 0.375, 0.5208, 0.4167, 0.5, 0.4167, 0.5, 0.3333, 0.5208, 0.3333, 0.5208, 0.375, 0.5, 0.375, 0.5208, 0.3333, 0.5417, 0.3333, 0.5417, 0.375, 0.5208, 0.375, 0.5, 0.2917, 0.5208, 0.2917, 0.5208, 0.3333, 0.5, 0.3333, 0.5, 0.25, 0.5208, 0.25, 0.5208, 0.2917, 0.5, 0.2917, 0.5208, 0.25, 0.5417, 0.25, 0.5417, 0.2917, 0.5208, 0.2917, 0.5417, 0.4583, 0.5625, 0.4583, 0.5625, 0.5, 0.5417, 0.5, 0.5417, 0.4167, 0.5625, 0.4167, 0.5625, 0.4583, 0.5417, 0.4583, 0.5625, 0.4167, 0.5833, 0.4167, 0.5833, 0.4583, 0.5625, 0.4583, 0.5, 0.4583, 0.5208, 0.4583, 0.5208, 0.5, 0.5, 0.5, 0.5, 0.4167, 0.5208, 0.4167, 0.5208, 0.4583, 0.5, 0.4583, 0.5208, 0.4167, 0.5417, 0.4167, 0.5417, 0.4583, 0.5208, 0.4583, 0.2917, 0.5, 0.2917, 0.5417, 0.2917, 0.5417, 0.2917, 0.5, 0.2917, 0.5, 0.2917, 0.5417, 0.2917, 0.5417, 0.2917, 0.5, 0.2917, 0.5417, 0.2917, 0.5833, 0.2917, 0.5833, 0.2917, 0.5417, 0.375, 0.3333, 0.375, 0.375, 0.375, 0.375, 0.375, 0.3333, 0.375, 0.3333, 0.375, 0.375, 0.375, 0.375, 0.375, 0.3333, 0.375, 0.375, 0.375, 0.4167, 0.375, 0.4167, 0.375, 0.375, 0.2917, 0.5833, 0.25, 0.5833, 0.25, 0.5833, 0.2917, 0.5833, 0.2917, 0.5833, 0.25, 0.5833, 0.25, 0.5833, 0.2917, 0.5833, 0.25, 0.5833, 0.2083, 0.5833, 0.2083, 0.5833, 0.25, 0.5833, 0.2083, 0.5417, 0.25, 0.5417, 0.25, 0.5833, 0.2083, 0.5833, 0.2083, 0.5, 0.25, 0.5, 0.25, 0.5417, 0.2083, 0.5417, 0.25, 0.5, 0.2917, 0.5, 0.2917, 0.5417, 0.25, 0.5417, 0.5417, 0.5, 0.5417, 0.5625, 0.5417, 0.5625, 0.5417, 0.5, 0.5417, 0.5, 0.5417, 0.5625, 0.5417, 0.5625, 0.5417, 0.5, 0.5417, 0.5625, 0.5417, 0.625, 0.5417, 0.625, 0.5417, 0.5625, 0.5, 0.125, 0.5, 0.1875, 0.5, 0.1875, 0.5, 0.125, 0.5, 0.125, 0.5, 0.1875, 0.5, 0.1875, 0.5, 0.125, 0.5, 0.1875, 0.5, 0.25, 0.5, 0.25, 0.5, 0.1875, 0.2917, 0.4583, 0.2917, 0.4583, 0.375, 0.3333, 0.375, 0.3333, 0.2083, 0.5833, 0.2083, 0.5833, 0.2917, 0.4583, 0.2917, 0.4583, 0.2083, 0.5833, 0.2083, 0.5833, 0.2917, 0.4583, 0.2917, 0.4583, 0.5417, 0.5, 0.5417, 0.5625, 0.5417, 0.5625, 0.5417, 0.5, 0.5417, 0.5, 0.5417, 0.5625, 0.5417, 0.5625, 0.5417, 0.5, 0.5417, 0.5625, 0.5417, 0.625, 0.5417, 0.625, 0.5417, 0.5625, 0.6042, 0.4583, 0.6146, 0.4583, 0.6146, 0.5, 0.6042, 0.5, 0.6042, 0.4167, 0.6146, 0.4167, 0.6146, 0.4583, 0.6042, 0.4583, 0.6146, 0.4167, 0.625, 0.4167, 0.625, 0.4583, 0.6146, 0.4583, 0.6042, 0.1875, 0.6146, 0.1875, 0.6146, 0.25, 0.6042, 0.25, 0.6042, 0.125, 0.6146, 0.125, 0.6146, 0.1875, 0.6042, 0.1875, 0.6146, 0.125, 0.625, 0.125, 0.625, 0.1875, 0.6146, 0.1875, 0.375, 0.2917, 0.4375, 0.2917, 0.4375, 0.3145, 0.375, 0.3333, 0.375, 0.4583, 0.4375, 0.4583, 0.4062, 0.5, 0.375, 0.5, 0.4375, 0.4583, 0.4375, 0.4355, 0.5, 0.4167, 0.5, 0.4583, 0.4062, 0.5, 0.4375, 0.4583, 0.5, 0.4583, 0.5, 0.5, 0.4375, 0.2917, 0.4375, 0.25, 0.5, 0.25, 0.5, 0.2917, 0.375, 0.3333, 0.4375, 0.3145, 0.4375, 0.375, 0.375, 0.375, 0.375, 0.375, 0.4375, 0.375, 0.4375, 0.4355, 0.375, 0.4167, 0.375, 0.4167, 0.4375, 0.4355, 0.4375, 0.4583, 0.375, 0.4583, 0.5, 0.4167, 0.4375, 0.4355, 0.4375, 0.375, 0.5, 0.375, 0.5, 0.375, 0.4375, 0.375, 0.4375, 0.3145, 0.5, 0.3333, 0.5, 0.3333, 0.4375, 0.3145, 0.4375, 0.2917, 0.5, 0.2917, 0.5625, 0.3333, 0.5812, 0.3333, 0.5812, 0.3333, 0.5625, 0.3333, 0.5625, 0.3333, 0.5812, 0.3333, 0.5812, 0.3333, 0.5625, 0.3333, 0.5833, 0.4167, 0.5812, 0.4167, 0.5812, 0.4167, 0.5833, 0.4167, 0.5833, 0.4167, 0.5812, 0.4167, 0.5812, 0.4167, 0.5833, 0.4167, 0.5833, 0.4167, 0.5812, 0.4167, 0.5812, 0.4167, 0.5833, 0.4167, 0.5833, 0.4167, 0.5812, 0.4167, 0.5812, 0.4167, 0.5833, 0.4167, 0.5625, 0.4167, 0.5625, 0.375, 0.5812, 0.375, 0.5812, 0.4167, 0.5625, 0.375, 0.5625, 0.3333, 0.5812, 0.3333, 0.5812, 0.375, 0.5625, 0.3333, 0.5812, 0.3333, 0.5812, 0.3333, 0.5625, 0.3333, 0.5625, 0.3333, 0.5812, 0.3333, 0.5812, 0.3333, 0.5625, 0.3333, 0.2083, 0.5833, 0.2083, 0.5833, 0.2917, 0.4583, 0.2917, 0.4583, 0.25, 0.5833, 0.2083, 0.5833, 0.2083, 0.5833, 0.25, 0.5833, 0.2917, 0.5833, 0.25, 0.5833, 0.25, 0.5833, 0.2917, 0.5833, 0.375, 0.375, 0.375, 0.4167, 0.375, 0.4167, 0.375, 0.375, 0.375, 0.3333, 0.375, 0.375, 0.375, 0.375, 0.375, 0.3333, 0.2917, 0.5417, 0.2917, 0.5833, 0.2917, 0.5833, 0.2917, 0.5417, 0.2917, 0.5, 0.2917, 0.5417, 0.2917, 0.5417, 0.2917, 0.5, 0.2917, 0.4583, 0.2917, 0.4583, 0.375, 0.3333, 0.375, 0.3333, 0.2083, 0.5833, 0.2083, 0.5833, 0.2917, 0.4583, 0.2917, 0.4583, 0.2917, 0.4583, 0.2917, 0.4583, 0.375, 0.3333, 0.375, 0.3333, 0.2917, 0.5833, 0.25, 0.5833, 0.25, 0.5833, 0.2917, 0.5833, 0.375, 0.3333, 0.375, 0.375, 0.375, 0.375, 0.375, 0.3333, 0.2917, 0.5, 0.2917, 0.5417, 0.2917, 0.5417, 0.2917, 0.5, 0.2917, 0.5417, 0.2917, 0.5833, 0.2917, 0.5833, 0.2917, 0.5417, 0.375, 0.375, 0.375, 0.4167, 0.375, 0.4167, 0.375, 0.375, 0.25, 0.5833, 0.2083, 0.5833, 0.2083, 0.5833, 0.25, 0.5833, 0.2917, 0.5, 0.2917, 0.5417, 0.2917, 0.5417, 0.2917, 0.5, 0.2917, 0.5417, 0.2917, 0.5833, 0.2917, 0.5833, 0.2917, 0.5417, 0.375, 0.3333, 0.375, 0.375, 0.375, 0.375, 0.375, 0.3333, 0.375, 0.375, 0.375, 0.4167, 0.375, 0.4167, 0.375, 0.375, 0.2917, 0.5833, 0.25, 0.5833, 0.25, 0.5833, 0.2917, 0.5833, 0.25, 0.5833, 0.2083, 0.5833, 0.2083, 0.5833, 0.25, 0.5833, 0.2083, 0.5833, 0.2083, 0.5833, 0.2917, 0.4583, 0.2917, 0.4583, 0.2917, 0.4583, 0.2917, 0.4583, 0.375, 0.3333, 0.375, 0.3333, 0.2917, 0.4583, 0.2917, 0.4583, 0.375, 0.3333, 0.375, 0.3333, 0.2083, 0.5833, 0.2083, 0.5833, 0.2917, 0.4583, 0.2917, 0.4583, 0.2917, 0.5833, 0.25, 0.5833, 0.25, 0.5833, 0.2917, 0.5833, 0.375, 0.3333, 0.375, 0.375, 0.375, 0.375, 0.375, 0.3333, 0.2917, 0.5, 0.2917, 0.5417, 0.2917, 0.5417, 0.2917, 0.5, 0.2917, 0.5417, 0.2917, 0.5833, 0.2917, 0.5833, 0.2917, 0.5417, 0.375, 0.375, 0.375, 0.4167, 0.375, 0.4167, 0.375, 0.375, 0.25, 0.5833, 0.2083, 0.5833, 0.2083, 0.5833, 0.25, 0.5833, 0.7083, 0.5625, 0.75, 0.5625, 0.75, 0.5625, 0.7083, 0.5625, 0.7083, 0.625, 0.7083, 0.5625, 0.7083, 0.5625, 0.7083, 0.625, 0.75, 0.5625, 0.7917, 0.5625, 0.7917, 0.5625, 0.75, 0.5625, 0.7917, 0.5625, 0.7917, 0.625, 0.7917, 0.625, 0.7917, 0.5625, 0.7083, 0.5625, 0.75, 0.5625, 0.75, 0.5625, 0.7083, 0.5625, 0.7083, 0.625, 0.7083, 0.5625, 0.7083, 0.5625, 0.7083, 0.625, 0.7917, 0.5625, 0.7917, 0.625, 0.7917, 0.625, 0.7917, 0.5625, 0.75, 0.5625, 0.7917, 0.5625, 0.7917, 0.5625, 0.75, 0.5625, 0.75, 0.5625, 0.7917, 0.5625, 0.7917, 0.625, 0.75, 0.625, 0.7083, 0.5625, 0.75, 0.5625, 0.75, 0.625, 0.7083, 0.625, 0.7917, 0.5625, 0.7917, 0.625, 0.7917, 0.625, 0.7917, 0.5625, 0.75, 0.5625, 0.7917, 0.5625, 0.7917, 0.5625, 0.75, 0.5625, 0.375, 0.125, 0.625, 0.125, 0.625, 0.25, 0.375, 0.25, 0.375, 0.25, 0.459, 0.3809, 0.5, 0.5, 0.4375, 0.5, 0.375, 0.5, 0.5625, 0.6875, 0.625, 0.6875, 0.625, 0.75, 0.5625, 0.75, 0.375, 0.75, 0.4375, 0.75, 0.5, 0.75, 0.4631, 0.8846, 0.375, 1.0, 0.125, 0.5, 0.375, 0.5, 0.375, 0.5625, 0.375, 0.625, 0.375, 0.6875, 0.375, 0.75, 0.125, 0.75, 0.125, 0.625, 0.625, 0.5, 0.875, 0.5, 0.875, 0.625, 0.625, 0.625, 0.625, 0.5625, 0.4375, 0.6875, 0.5, 0.6875, 0.5, 0.75, 0.4375, 0.75, 0.4375, 0.5625, 0.5, 0.5625, 0.5, 0.625, 0.4375, 0.625, 0.5625, 0.5625, 0.625, 0.5625, 0.625, 0.625, 0.5625, 0.625, 0.5, 0.5625, 0.5625, 0.5625, 0.5625, 0.625, 0.5, 0.625, 0.5, 0.5, 0.5625, 0.5, 0.5625, 0.5625, 0.5, 0.5625, 0.5625, 0.5, 0.625, 0.5, 0.625, 0.5625, 0.5625, 0.5625, 0.375, 0.5625, 0.4375, 0.5625, 0.4375, 0.625, 0.375, 0.625, 0.375, 0.5, 0.4375, 0.5, 0.4375, 0.5625, 0.375, 0.5625, 0.4375, 0.5, 0.5, 0.5, 0.5, 0.5625, 0.4375, 0.5625, 0.375, 0.6875, 0.4375, 0.6875, 0.4375, 0.75, 0.375, 0.75, 0.375, 0.625, 0.4375, 0.625, 0.4375, 0.6875, 0.375, 0.6875, 0.4375, 0.625, 0.5, 0.625, 0.5, 0.6875, 0.4375, 0.6875, 0.5, 0.6875, 0.5625, 0.6875, 0.5625, 0.75, 0.5, 0.75, 0.5, 0.625, 0.5625, 0.625, 0.5625, 0.6875, 0.5, 0.6875, 0.5625, 0.625, 0.625, 0.625, 0.625, 0.6875, 0.5625, 0.6875, 0.5, 0.5, 0.459, 0.3809, 0.375, 0.25, 0.625, 0.25, 0.625, 0.5, 0.5625, 0.5, 0.375, 1.0, 0.4631, 0.8846, 0.5, 0.75, 0.5625, 0.75, 0.625, 0.75, 0.625, 1.0, 0.375, 0.0, 0.625, 0.0, 0.625, 0.125, 0.375, 0.125, 0.625, 0.625, 0.875, 0.625, 0.875, 0.75, 0.625, 0.75, 0.625, 0.6875])
me_cube_001.materials.append(mat_skin)
me_cube_001.materials.append(mat_shirt)
me_cube_001.materials.append(mat_pants)
me_cube_001.materials.append(mat_material)
me_cube_001.use_remesh_preserve_volume = False
me_cube_001.use_remesh_preserve_attributes = False
me_cube_001.use_mirror_vertex_groups = False
me_cube_001.update()
arm_armature = bpy.data.armatures.new('Armature')  # bones are not reproduced

# ---- objects
ob_cube_001 = bpy.data.objects.new('Cube.001', me_cube_001)
ob_armature = bpy.data.objects.new('Armature', arm_armature)

# ---- transforms, parenting, visibility, modifiers, constraints
ob_cube_001.parent = ob_armature
ob_cube_001.location = (0.0, 0.0, 0.0)
ob_cube_001.lock_rotations_4d = False
ob_cube_001.empty_display_type = 'ARROWS'
ob_cube_001.lineart.crease_threshold = 0.0
_vg = ob_cube_001.vertex_groups.new(name='Pelvis')
for _i, _w in zip([0, 1, 2, 3, 4, 5, 6, 7, 12, 13, 14, 15, 16, 17, 18, 19, 20, 21, 22, 23, 24, 25, 26, 27, 38, 39, 40, 41, 42, 45, 46, 47, 48, 49, 54, 55, 56, 57, 58, 59, 60, 61, 62, 63, 64, 65, 66, 67, 68, 74, 75, 76, 77, 78, 79, 80, 81, 82, 83, 84, 85, 86, 87, 88, 89, 90, 91, 92, 93, 94, 95, 96, 97, 98, 99, 100, 101, 102, 103, 116, 117, 118, 119, 124, 125, 126, 127, 128, 130, 131, 132, 133, 135, 144, 145, 146, 147, 148, 149, 150, 151, 152, 153, 154, 155, 156, 157, 158, 159, 160, 162, 163, 164, 165, 166, 167, 168, 170, 171, 172, 173, 174, 175, 180, 181, 183, 184, 185, 193, 194, 195, 196, 197, 198, 199, 200, 201, 202, 203, 204, 205, 210, 211, 213, 214, 215, 216, 217, 218, 219, 220, 248, 249, 254], [0.05295, 0.05067, 0.4422, 0.2569, 0.2468, 0.08119, 0.446, 0.2064, 0.0413, 0.04328, 0.2536, 0.496, 0.2553, 0.4958, 0.1972, 0.2064, 0.4987, 0.5012, 0.2442, 0.2464, 0.4565, 0.4593, 0.303, 0.3082, 0.8282, 0.8011, 0.1729, 0.8031, 0.1736, 0.7697, 0.7787, 0.7471, 0.7513, 0.2256, 0.1062, 0.1056, 0.1066, 0.1066, 0.05155, 0.05186, 0.08868, 0.8284, 0.03633, 0.05101, 0.02898, 0.009018, 0.2322, 0.3574, 0.118, 0.04828, 0.03545, 0.1672, 0.3923, 0.169, 0.3981, 0.2145, 0.1863, 0.4919, 0.4909, 0.5029, 0.2537, 0.2538, 0.2279, 0.439, 0.4418, 0.4012, 0.3861, 0.1626, 0.1626, 0.6633, 0.2124, 0.4778, 0.2786, 0.4079, 0.3744, 0.4732, 0.4751, 0.2839, 0.2809, 0.01039, 0.8618, 0.6623, 0.2116, 0.4867, 0.863, 0.4853, 0.08888, 0.08886, 0.6481, 0.7669, 0.9549, 0.7588, 0.7964, 0.07284, 0.07104, 0.07236, 0.07296, 0.0118, 0.01203, 0.07154, 0.1033, 0.1107, 0.1105, 0.07134, 0.0648, 0.1202, 0.2146, 0.008356, 0.3131, 0.3597, 0.6466, 0.2093, 0.7997, 0.05953, 0.008425, 0.009925, 0.2064, 0.2109, 0.1206, 0.1687, 0.1694, 0.1584, 0.121, 0.2354, 0.7196, 0.03959, 0.6394, 0.4525, 0.4043, 0.2585, 0.3813, 0.4544, 0.6387, 0.06966, 0.07563, 0.4903, 0.3983, 0.4439, 0.4324, 0.3877, 0.4363, 0.2382, 0.2071, 0.2118, 0.07665, 0.03865, 0.106, 0.1018, 0.08947, 0.07375, 0.08805, 0.05595, 0.05946, 0.07778]): _vg.add([_i], _w, 'REPLACE')
_vg = ob_cube_001.vertex_groups.new(name='Chest')
for _i, _w in zip([0, 1, 2, 3, 4, 6, 12, 13, 14, 15, 16, 17, 18, 19, 20, 21, 22, 23, 24, 25, 26, 27, 36, 37, 39, 40, 41, 42, 43, 44, 54, 55, 56, 57, 58, 59, 63, 65, 66, 67, 74, 75, 76, 77, 78, 79, 80, 81, 82, 83, 84, 85, 86, 87, 88, 89, 90, 91, 92, 93, 94, 95, 96, 97, 98, 99, 100, 101, 102, 103, 116, 117, 118, 119, 120, 121, 122, 123, 124, 125, 126, 127, 128, 129, 144, 145, 146, 147, 148, 149, 150, 151, 152, 153, 154, 160, 171, 172, 173, 174, 175, 182, 183, 184, 185, 186, 190, 193, 194, 195, 196, 197, 198, 199, 200, 201, 202, 203, 204, 205, 214, 215, 264, 265, 266, 267, 268, 269, 270, 271, 273, 274, 275, 276, 277, 279], [0.8002, 0.8289, 0.1386, 0.06231, 0.05952, 0.1403, 0.8002, 0.7857, 0.6535, 0.272, 0.6506, 0.2698, 0.05357, 0.05601, 0.265, 0.2628, 0.6606, 0.6585, 0.3568, 0.352, 0.5844, 0.5797, 0.625, 0.7311, 0.1578, 0.7981, 0.1564, 0.8037, 0.4826, 0.5044, 0.8096, 0.8139, 0.808, 0.8057, 0.8515, 0.8798, 0.7975, 0.7966, 0.06065, 0.02381, 0.8194, 0.7777, 0.7519, 0.4768, 0.7511, 0.4665, 0.05593, 0.05164, 0.2689, 0.2683, 0.2361, 0.6508, 0.6497, 0.6783, 0.1349, 0.1359, 0.4584, 0.4822, 0.756, 0.7553, 0.2118, 0.7387, 0.3176, 0.6162, 0.4449, 0.4952, 0.3243, 0.3223, 0.6109, 0.6133, 0.7637, 0.05447, 0.2132, 0.7361, 0.6355, 0.6545, 0.06094, 0.5855, 0.4969, 0.05357, 0.4967, 0.8591, 0.8732, 0.6475, 0.8214, 0.8333, 0.8215, 0.815, 0.7765, 0.835, 0.8437, 0.8075, 0.8072, 0.8046, 0.8557, 0.02534, 0.8255, 0.7495, 0.7496, 0.7591, 0.8184, 0.7501, 0.8235, 0.09283, 0.4898, 0.7193, 0.618, 0.453, 0.6414, 0.4877, 0.4884, 0.09186, 0.8142, 0.8272, 0.2898, 0.4613, 0.132, 0.1386, 0.4786, 0.14, 0.8185, 0.8449, 0.2445, 0.1541, 0.2633, 0.1981, 0.2652, 0.03167, 0.06588, 0.04829, 0.06685, 0.03696, 0.002755, 0.04456, 0.009376, 0.0343]): _vg.add([_i], _w, 'REPLACE')
_vg = ob_cube_001.vertex_groups.new(name='Neck')
for _i, _w in zip([0, 1, 12, 13, 14, 16, 22, 23, 36, 37, 43, 44, 54, 55, 56, 57, 58, 59, 63, 65, 74, 75, 76, 78, 85, 86, 87, 92, 93, 116, 120, 121, 122, 123, 127, 128, 129, 144, 145, 146, 147, 148, 149, 150, 151, 152, 153, 154, 171, 172, 173, 174, 175, 182, 183, 186, 190, 194, 198, 199, 214, 215, 264, 265, 266, 267, 268, 269, 270, 271, 273, 274, 275, 276, 277, 278, 279], [0.1334, 0.1079, 0.1411, 0.1542, 0.004361, 0.002598, 0.002179, 0.00271, 0.3467, 0.2385, 0.4932, 0.4678, 0.0593, 0.05596, 0.05856, 0.0608, 0.09129, 0.06203, 0.1379, 0.1646, 0.1186, 0.1663, 0.03094, 0.02812, 0.003257, 0.002125, 0.008797, 0.02733, 0.02913, 0.1974, 0.335, 0.3168, 0.8614, 0.3886, 0.04111, 0.01244, 0.3241, 0.08849, 0.07907, 0.08771, 0.09331, 0.1863, 0.1266, 0.07291, 0.06248, 0.05517, 0.05787, 0.06068, 0.0215, 0.02782, 0.02543, 0.03016, 0.0356, 0.2159, 0.1226, 0.2462, 0.3525, 0.0003151, 0.09769, 0.0788, 0.08606, 0.1011, 0.7301, 0.8171, 0.7106, 0.7686, 0.7088, 0.843, 0.8633, 0.8372, 0.8539, 0.8357, 0.7412, 0.842, 0.7351, 0.2277, 0.8017]): _vg.add([_i], _w, 'REPLACE')
_vg = ob_cube_001.vertex_groups.new(name='Head')
for _i, _w in zip([122, 267, 269, 270, 271, 272, 273, 274, 275, 276, 277, 278, 279, 280, 281, 282, 283, 284, 285, 286, 287, 288, 289, 290, 291, 292, 293, 294, 295, 296, 297, 298, 299, 300, 301, 302, 303, 304, 305, 306, 307, 310, 311], [0.07578, 0.007705, 0.1151, 0.06887, 0.1126, 1.0, 0.07716, 0.1196, 0.2317, 0.1094, 0.2345, 0.7626, 0.1549, 1.0, 1.0, 1.0, 1.0, 1.0, 1.0, 1.0, 1.0, 1.0, 1.0, 1.0, 1.0, 1.0, 1.0, 1.0, 1.0, 1.0, 1.0, 1.0, 1.0, 1.0, 1.0, 1.0, 1.0, 1.0, 1.0, 1.0, 1.0, 1.0, 1.0]): _vg.add([_i], _w, 'REPLACE')
_vg = ob_cube_001.vertex_groups.new(name='arm.L')
_vg.add([28, 29, 30, 31, 32, 33, 34, 35, 50, 51, 52, 53, 104, 105, 106, 107, 108, 109, 110, 111, 112, 113, 114, 115, 136, 137, 138, 139, 140, 141, 142, 143, 176, 177, 178, 179, 187, 188, 189, 191, 192, 221, 222, 223, 224, 225, 226, 227, 228, 229, 230, 231], 1.0, 'REPLACE')
_vg = ob_cube_001.vertex_groups.new(name='arm.R')
_vg = ob_cube_001.vertex_groups.new(name='upperLeg.L')
for _i, _w in zip([2, 3, 4, 5, 6, 7, 14, 15, 16, 17, 18, 19, 20, 21, 22, 23, 24, 25, 26, 27, 38, 39, 41, 45, 46, 47, 48, 49, 56, 57, 60, 61, 62, 64, 66, 67, 68, 73, 76, 77, 78, 79, 80, 81, 82, 83, 84, 85, 86, 87, 88, 89, 90, 91, 92, 93, 94, 95, 96, 97, 98, 99, 100, 101, 102, 103, 117, 118, 119, 125, 130, 131, 132, 133, 134, 135, 151, 152, 153, 155, 156, 157, 158, 159, 160, 161, 162, 163, 164, 165, 166, 167, 168, 169, 170, 172, 173, 174, 180, 181, 184, 185, 193, 194, 195, 196, 197, 200, 201, 202, 203, 204, 205, 206, 207, 208, 210, 211, 212, 213, 216, 217, 218, 219, 220, 232, 233, 234, 235, 236, 237, 238, 239, 240, 241, 242, 243, 244, 245, 246, 247, 248, 249, 250, 251, 252, 253, 254, 255, 256, 257, 259, 260, 262, 263], [0.4153, 0.6787, 0.6918, 0.9065, 0.4095, 0.7866, 0.06501, 0.2239, 0.06711, 0.2267, 0.7474, 0.7357, 0.2283, 0.2279, 0.06842, 0.06802, 0.1756, 0.1774, 0.09103, 0.09062, 0.151, 0.02824, 0.02788, 0.2237, 0.2147, 0.2484, 0.244, 0.7684, 0.0008461, 0.0009812, 0.8977, 0.1503, 0.949, 0.9534, 0.7051, 0.6048, 0.8577, 0.5622, 0.02895, 0.1153, 0.02971, 0.1208, 0.7278, 0.7602, 0.231, 0.233, 0.2537, 0.06823, 0.06976, 0.06367, 0.4221, 0.4182, 0.1261, 0.1159, 0.03356, 0.03316, 0.121, 0.006288, 0.1946, 0.08141, 0.1333, 0.1139, 0.1926, 0.1924, 0.08174, 0.08251, 0.08287, 0.1201, 0.005771, 0.08274, 0.3474, 0.2275, 0.0389, 0.2357, 0.7415, 0.1933, 0.000492, 0.001118, 0.001345, 0.9236, 0.8549, 0.7768, 0.9673, 0.6807, 0.6016, 0.7523, 0.3492, 0.7806, 0.1898, 0.9299, 0.963, 0.9674, 0.7838, 0.7745, 0.7807, 0.03381, 0.0346, 0.03294, 0.7483, 0.2774, 0.2657, 0.04697, 0.1286, 0.07435, 0.115, 0.0484, 0.2675, 0.2109, 0.1258, 0.4201, 0.4249, 0.1178, 0.4195, 0.7711, 0.7589, 0.6884, 0.7449, 0.7842, 0.89, 0.7791, 0.8694, 0.8746, 0.8883, 0.9068, 0.8901, 0.8863, 0.9239, 0.9388, 0.9495, 0.9553, 0.9409, 0.9013, 0.979, 0.2075, 0.1925, 0.1872, 0.208, 0.1425, 0.2086, 0.2101, 0.08199, 0.9282, 0.929, 0.9811, 0.9829, 0.9857, 0.9827, 0.9074, 0.9877, 0.009031, 0.00102, 0.009793, 0.01984, 0.01431, 0.01221]): _vg.add([_i], _w, 'REPLACE')
_vg = ob_cube_001.vertex_groups.new(name='lowerLeg.L')
for _i, _w in zip([8, 9, 10, 11, 69, 70, 71, 72, 73, 134, 161, 169, 206, 207, 208, 209, 212, 232, 233, 234, 235, 236, 237, 238, 240, 241, 242, 243, 244, 245, 246, 247, 256, 257, 258, 259, 260, 261, 262, 263], [0.9928, 0.9934, 0.9926, 0.9915, 0.9946, 0.9985, 0.9978, 0.9931, 0.4358, 0.2557, 0.2473, 0.2251, 0.2283, 0.2407, 0.3085, 0.999, 0.1097, 0.1046, 0.06633, 0.05959, 0.04777, 0.03603, 0.05756, 0.0872, 0.7924, 0.8074, 0.8121, 0.7913, 0.8573, 0.7913, 0.7891, 0.9179, 0.9705, 0.9745, 0.9859, 0.9701, 0.965, 0.9926, 0.9677, 0.9688]): _vg.add([_i], _w, 'REPLACE')
_vg = ob_cube_001.vertex_groups.new(name='upperLeg.R')
_vg = ob_cube_001.vertex_groups.new(name='lowerLeg.R')
_m = ob_cube_001.modifiers.new('Mirror', 'MIRROR')
_m.use_axis = (False, True, False)
_m.use_clip = True
_m = ob_cube_001.modifiers.new('Subdivision', 'SUBSURF')
_m.uv_smooth = 'PRESERVE_CORNERS'
_m = ob_cube_001.modifiers.new('Armature', 'ARMATURE')
_m.object = ob_armature
ob_armature.location = (0.0, 0.0, 0.0)
ob_armature.rotation_euler = (0.0, -0.0, 4.712)
ob_armature.scale = (0.5, 0.5, 0.5)
ob_armature.lineart.crease_threshold = 0.0

# ---- collection membership
col_collection.objects.link(ob_cube_001)
col_collection.objects.link(ob_armature)

# ---- scene / render settings (as saved in the file)
scene.frame_start = 1; scene.frame_end = 250; scene.frame_set(1)
scene.render.engine = 'BLENDER_EEVEE_NEXT'
scene.cycles.use_denoising = False
scene.cycles.samples = 128
scene.cycles.sampling_pattern = 'TABULATED_SOBOL'
scene.cycles.use_adaptive_sampling = False
scene.cycles.use_light_tree = False
scene.view_settings.view_transform = 'Filmic'
bpy.context.view_layer.update()

# ---- added for rendering (the .blend has no active camera and no usable light): camera, sun
cam_auto = bpy.data.cameras.new('AutoCamera')
cam_auto.lens = 50.0
cam_auto.sensor_width = 36.0
cam_auto.clip_end = 1000.0
ob_auto_camera = bpy.data.objects.new('AutoCamera', cam_auto)
scene.collection.objects.link(ob_auto_camera)
ob_auto_camera.location = (1.3742, -1.64904, 1.75124)
ob_auto_camera.rotation_euler = (1.09748, -7.21219e-08, 0.694738)
scene.camera = ob_auto_camera
light_auto_sun = bpy.data.lights.new('AutoSun', 'SUN')
light_auto_sun.energy = 3.0
light_auto_sun.angle = 0.0523599
ob_auto_sun = bpy.data.objects.new('AutoSun', light_auto_sun)
scene.collection.objects.link(ob_auto_sun)
ob_auto_sun.rotation_euler = (0.872665, 0.174533, 0.523599)
bpy.context.view_layer.update()
